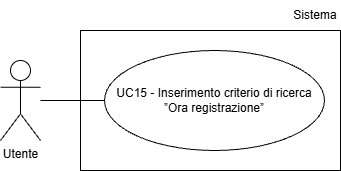

The diagram above was exported from draw.io. Its source (the exported page's mxGraphModel, read from the mxfile embedded in the PNG):
<mxGraphModel dx="1042" dy="561" grid="1" gridSize="10" guides="1" tooltips="1" connect="1" arrows="1" fold="1" page="1" pageScale="1" pageWidth="827" pageHeight="1169" math="0" shadow="0">
  <root>
    <mxCell id="0" />
    <mxCell id="1" parent="0" />
    <mxCell id="THAdNqePxDFAJVm3VPP8-1" parent="1" style="shape=umlActor;verticalLabelPosition=bottom;verticalAlign=top;html=1;outlineConnect=0;" value="Utente" vertex="1">
      <mxGeometry height="80" width="40" x="200" y="210" as="geometry" />
    </mxCell>
    <mxCell id="THAdNqePxDFAJVm3VPP8-3" parent="1" style="ellipse;whiteSpace=wrap;html=1;align=center;" value="UC15 - Inserimento criterio di ricerca ”Ora registrazione”" vertex="1">
      <mxGeometry height="100" width="220" x="304" y="200" as="geometry" />
    </mxCell>
    <mxCell id="THAdNqePxDFAJVm3VPP8-4" edge="1" parent="1" style="endArrow=none;html=1;rounded=0;entryX=0;entryY=0.5;entryDx=0;entryDy=0;" target="THAdNqePxDFAJVm3VPP8-3">
      <mxGeometry height="50" relative="1" width="50" as="geometry">
        <mxPoint x="240" y="250" as="sourcePoint" />
      </mxGeometry>
    </mxCell>
    <mxCell id="PGt1AgdH5q9QYEiE4M_H-1" parent="1" style="rounded=0;whiteSpace=wrap;html=1;fillColor=none;" value="" vertex="1">
      <mxGeometry height="140" width="260" x="280" y="180" as="geometry" />
    </mxCell>
    <mxCell id="PGt1AgdH5q9QYEiE4M_H-2" parent="1" style="text;html=1;whiteSpace=wrap;strokeColor=none;fillColor=none;align=center;verticalAlign=middle;rounded=0;" value="Sistema" vertex="1">
      <mxGeometry height="30" width="50" x="490" y="150" as="geometry" />
    </mxCell>
  </root>
</mxGraphModel>